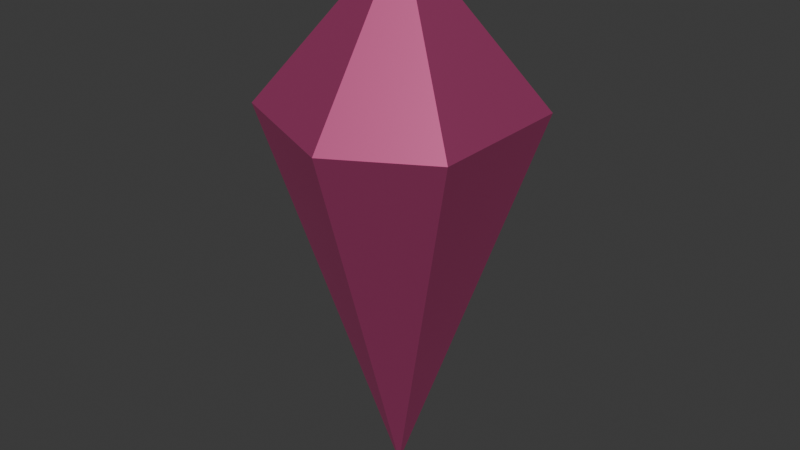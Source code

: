 # Source: PI_Construtores_Cristal_de_ilumina_ao_3.blend  (saved by Blender 5.0.118; exported with 4.5.12 LTS)
import bpy
from mathutils import Matrix  # noqa: F401  (used for matrix-valued properties, if any)

bpy.ops.wm.read_factory_settings(use_empty=True)
scene = bpy.context.scene
scene.name = 'Scene'

# ---- collections
col_collection = bpy.data.collections.new('Collection'); scene.collection.children.link(col_collection)

# ---- materials (node trees are filled in below, after node groups)
mat_crista = bpy.data.materials.new('Crista')
mat_crista.alpha_threshold = 0.0
mat_crista.use_backface_culling_lightprobe_volume = False
mat_crista.roughness = 0.5
mat_crista.line_color = (0.0, 0.0, 0.0, 1.0)

# ---- material node trees
mat_crista.use_nodes = True; mat_crista.node_tree.nodes.clear()
_N = mat_crista.node_tree.nodes; _L = mat_crista.node_tree.links
n0 = _N.new('ShaderNodeOutputMaterial'); n0.name = 'Material Output'; n0.location = (200, 100)
n1 = _N.new('ShaderNodeBsdfPrincipled'); n1.name = 'Principled BSDF'; n1.location = (-200, 100)
n1.inputs[0].default_value = (0.8, 0.05622, 0.3149, 1.0)
n1.inputs[1].default_value = 0.7385
n1.inputs[2].default_value = 0.5385
n1.inputs[3].default_value = 5.1
_L.new(n1.outputs[0], n0.inputs[0])
n0.is_active_output = True

# ---- world
world_world = bpy.data.worlds.new('World'); scene.world = world_world
world_world.use_nodes = True; world_world.node_tree.nodes.clear()
_N = world_world.node_tree.nodes; _L = world_world.node_tree.links
n0 = _N.new('ShaderNodeOutputWorld'); n0.name = 'World Output'; n0.location = (200, 100)
n1 = _N.new('ShaderNodeBackground'); n1.name = 'Background'; n1.location = (-200, 100)
n1.inputs[0].default_value = (0.05088, 0.05088, 0.05088, 1.0)
_L.new(n1.outputs[0], n0.inputs[0])
n0.is_active_output = True
world_world.color = (0.05088, 0.05088, 0.05088)
world_world.sun_shadow_jitter_overblur = 0.0

# ---- meshes
me_cube = bpy.data.meshes.new('Cube')
me_cube.from_pydata([(0.7763, 0.2269, -0.5241), (0.7763, 0.2269, 0.5248), (-0.009284, -2.523, 0.0004697), (0.001614, 0.1327, -0.7939), (-0.7813, 0.2202, -0.516), (0.01583, 1.343, 0.0004696), (-0.7813, 0.2202, 0.5166), (0.001799, 0.1534, 0.7917)], [], [(0, 5, 1), (2, 7, 6), (6, 5, 4), (4, 2, 6), (2, 0, 1), (4, 5, 3), (5, 7, 1), (2, 3, 0), (6, 7, 5), (0, 3, 5), (1, 7, 2), (3, 2, 4)])
_uv = me_cube.uv_layers.new(name='UVMap')
_uv.uv.foreach_set('vector', [0.625, 0.5, 0.875, 0.75, 0.625, 0.75, 0.375, 0.75, 0.4935, 0.8685, 0.375, 1.0, 0.375, 0.0, 0.625, 0.25, 0.375, 0.25, 0.125, 0.5, 0.375, 0.75, 0.125, 0.75, 0.375, 0.5, 0.625, 0.5, 0.625, 0.75, 0.375, 0.25, 0.625, 0.25, 0.4912, 0.3838, 0.625, 1.0, 0.4935, 0.8685, 0.625, 0.75, 0.375, 0.5, 0.4912, 0.3838, 0.625, 0.5, 0.375, 1.0, 0.4935, 0.8685, 0.625, 1.0, 0.625, 0.5, 0.4912, 0.3838, 0.625, 0.25, 0.625, 0.75, 0.4935, 0.8685, 0.375, 0.75, 0.4912, 0.3838, 0.375, 0.5, 0.375, 0.25])
me_cube.materials.append(mat_crista)
me_cube.use_mirror_vertex_groups = False
me_cube.update()

# ---- objects
ob_cristallight3 = bpy.data.objects.new('CristalLight3', me_cube)

# ---- transforms, parenting, visibility, modifiers, constraints
ob_cristallight3.location = (0.0, 0.0, 0.0)
ob_cristallight3.rotation_euler = (1.571, 0.0, 0.0)
ob_cristallight3.lock_rotations_4d = False
ob_cristallight3.empty_display_type = 'ARROWS'
ob_cristallight3.lineart.crease_threshold = 0.0

# ---- collection membership
col_collection.objects.link(ob_cristallight3)

# ---- scene / render settings (as saved in the file)
scene.frame_start = 1; scene.frame_end = 250; scene.frame_set(1)
scene.render.engine = 'BLENDER_EEVEE_NEXT'
scene.render.bake_bias = 0.0
scene.render.bake_samples = 0
scene.cycles.sampling_pattern = 'TABULATED_SOBOL'
scene.eevee.use_volume_custom_range = False
bpy.context.view_layer.update()

# ---- added for rendering (the .blend has no active camera and no usable light): camera, sun
cam_auto = bpy.data.cameras.new('AutoCamera')
cam_auto.lens = 50.0
cam_auto.sensor_width = 36.0
cam_auto.clip_end = 1000.0
ob_auto_camera = bpy.data.objects.new('AutoCamera', cam_auto)
scene.collection.objects.link(ob_auto_camera)
ob_auto_camera.location = (4.12393, -4.95058, 2.71099)
ob_auto_camera.rotation_euler = (1.09748, -7.21219e-08, 0.694738)
scene.camera = ob_auto_camera
light_auto_sun = bpy.data.lights.new('AutoSun', 'SUN')
light_auto_sun.energy = 3.0
light_auto_sun.angle = 0.0523599
ob_auto_sun = bpy.data.objects.new('AutoSun', light_auto_sun)
scene.collection.objects.link(ob_auto_sun)
ob_auto_sun.rotation_euler = (0.872665, 0.174533, 0.523599)
bpy.context.view_layer.update()
